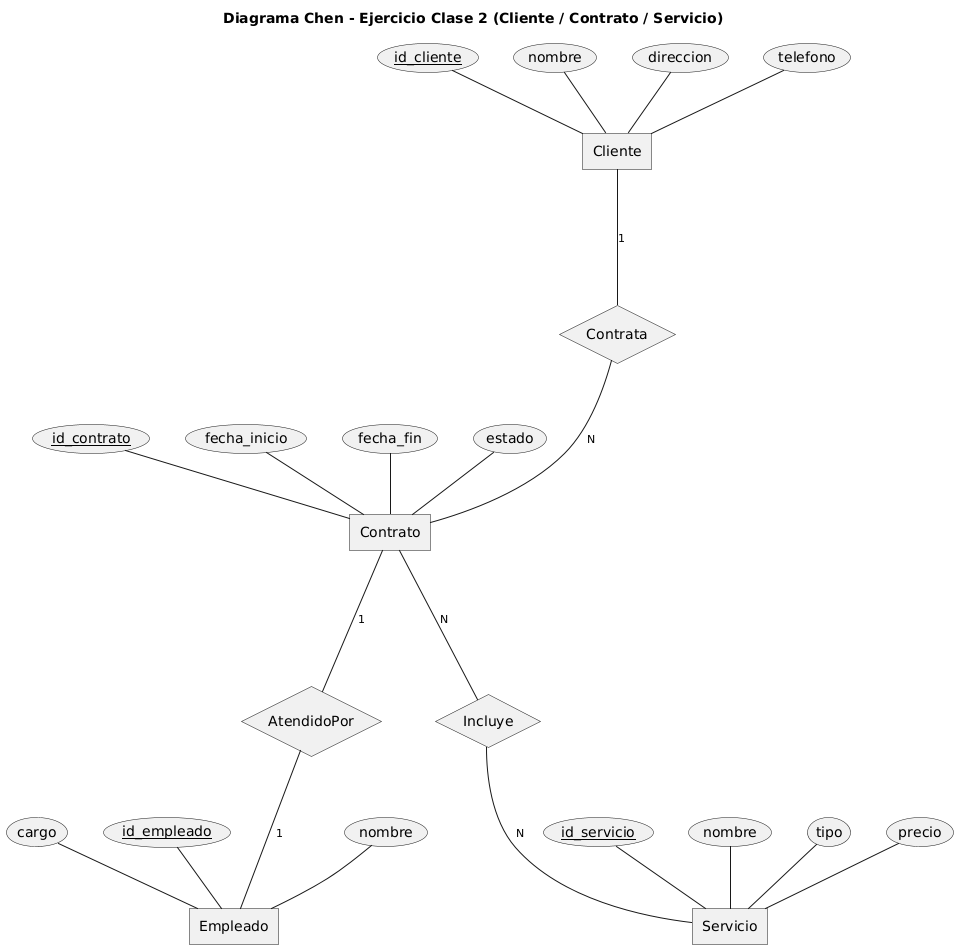

The diagram above was rendered by PlantUML. Its source (embedded in the PNG):
@startchen
title Diagrama Chen - Ejercicio Clase 2 (Cliente / Contrato / Servicio)

' === ENTIDADES ===
entity Cliente {
  id_cliente <<key>>
  nombre
  direccion
  telefono
}

entity Contrato {
  id_contrato <<key>>
  fecha_inicio
  fecha_fin
  estado
}

entity Empleado {
  id_empleado <<key>>
  nombre
  cargo
}

entity Servicio {
  id_servicio <<key>>
  nombre
  tipo
  precio
}

' === RELACIONES ===
relationship Contrata {
}
relationship AtendidoPor {
}
relationship Incluye {
}

' === CONEXIONES ===
Cliente -1- Contrata
Contrata -N- Contrato

Contrato -1- AtendidoPor
AtendidoPor -1- Empleado

Contrato -N- Incluye
Incluye -N- Servicio

@endchen